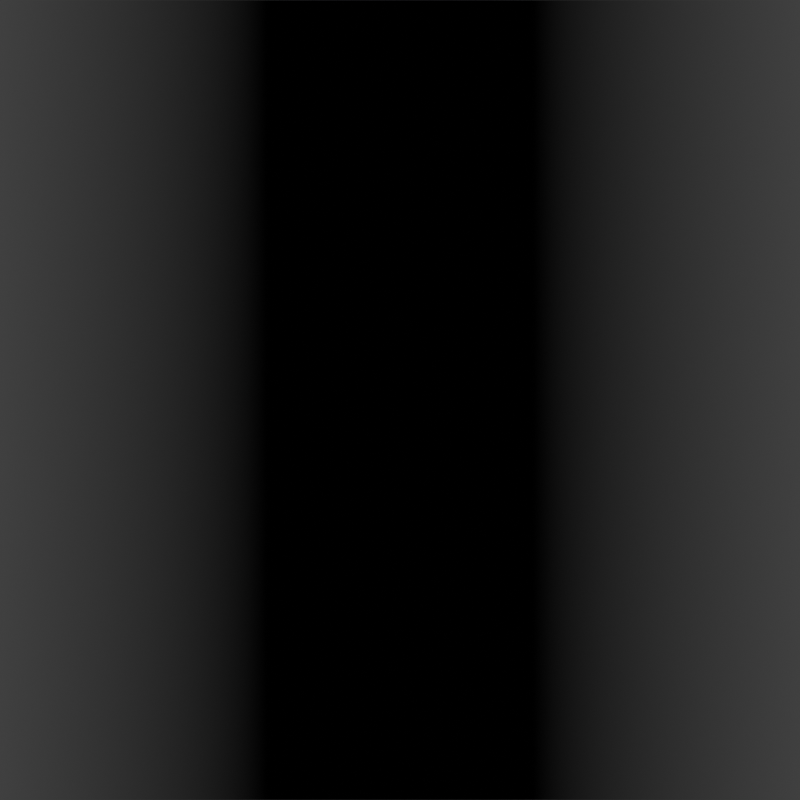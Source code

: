 # Source: status_bg.blend  (saved by Blender 3.6.14; exported with 4.5.12 LTS)
import bpy
from mathutils import Matrix  # noqa: F401  (used for matrix-valued properties, if any)

bpy.ops.wm.read_factory_settings(use_empty=True)
scene = bpy.context.scene
scene.name = 'Scene'

# ---- collections
col_bg = bpy.data.collections.new('BG'); scene.collection.children.link(col_bg)
col_cam___light = bpy.data.collections.new('Cam & light'); scene.collection.children.link(col_cam___light)

# ---- materials (node trees are filled in below, after node groups)
mat_material = bpy.data.materials.new('Material')
mat_material.surface_render_method = 'BLENDED'
mat_material.blend_method = 'BLEND'

# ---- material node trees
mat_material.use_nodes = True; mat_material.node_tree.nodes.clear()
_N = mat_material.node_tree.nodes; _L = mat_material.node_tree.links
n0 = _N.new('ShaderNodeOutputMaterial'); n0.name = 'Material Output'; n0.location = (300, 300)
n1 = _N.new('ShaderNodeMixShader'); n1.name = 'Mix Shader'; n1.location = (80, 257)
n2 = _N.new('ShaderNodeSeparateXYZ'); n2.name = 'Separate XYZ'; n2.location = (-684, 494)
n3 = _N.new('ShaderNodeUVMap'); n3.name = 'UV Map'; n3.location = (-884, 473)
n3.uv_map = 'UVMap'
n4 = _N.new('ShaderNodeRGB'); n4.name = 'RGB'; n4.location = (-564, 92)
n4.outputs[0].default_value = (0.0, 0.0, 0.0, 1.0)
n5 = _N.new('ShaderNodeBsdfTransparent'); n5.name = 'Transparent BSDF'; n5.location = (-414, 232)
n6 = _N.new('ShaderNodeEmission'); n6.name = 'Emission'; n6.location = (-370, 64)
n7 = _N.new('ShaderNodeValToRGB'); n7.name = 'Color Ramp'; n7.location = (-495, 538)
while len(n7.color_ramp.elements) > 1: n7.color_ramp.elements.remove(n7.color_ramp.elements[-1])
n7.color_ramp.elements[0].position = 0.0; n7.color_ramp.elements[0].color = (0.0, 0.0, 0.0, 1.0)
_e = n7.color_ramp.elements.new(0.3333); _e.color = (1.0, 1.0, 1.0, 1.0)
_e = n7.color_ramp.elements.new(0.6667); _e.color = (1.0, 1.0, 1.0, 1.0)
_e = n7.color_ramp.elements.new(1.0); _e.color = (0.0, 0.0, 0.0, 1.0)
_L.new(n3.outputs[0], n2.inputs[0])
_L.new(n2.outputs[0], n7.inputs[0])
_L.new(n4.outputs[0], n6.inputs[0])
_L.new(n1.outputs[0], n0.inputs[0])
_L.new(n7.outputs[0], n1.inputs[0])
_L.new(n5.outputs[0], n1.inputs[1])
_L.new(n6.outputs[0], n1.inputs[2])
n0.is_active_output = True

# ---- world
world_world = bpy.data.worlds.new('World'); scene.world = world_world
world_world.use_nodes = True; world_world.node_tree.nodes.clear()
_N = world_world.node_tree.nodes; _L = world_world.node_tree.links
n0 = _N.new('ShaderNodeOutputWorld'); n0.name = 'World Output'; n0.location = (300, 300)
n1 = _N.new('ShaderNodeBackground'); n1.name = 'Background'; n1.location = (10, 300)
n1.inputs[0].default_value = (0.05088, 0.05088, 0.05088, 1.0)
_L.new(n1.outputs[0], n0.inputs[0])
n0.is_active_output = True
world_world.color = (0.05088, 0.05088, 0.05088)
world_world.use_sun_shadow = False
world_world.sun_shadow_jitter_overblur = 0.0

# ---- cameras
cam_camera = bpy.data.cameras.new('Camera')
cam_camera.type = 'ORTHO'
cam_camera.clip_end = 100.0
cam_camera.ortho_scale = 10.0

# ---- meshes
me_plane_001 = bpy.data.meshes.new('Plane.001')
me_plane_001.from_pydata([(-5.0, -5.0, 0.0), (5.0, -5.0, 0.0), (-5.0, 5.0, 0.0), (5.0, 5.0, 0.0), (-1.667, -5.0, 0.0), (1.667, -5.0, 0.0), (1.667, 5.0, 0.0), (-1.667, 5.0, 0.0)], [], [(5, 1, 3, 6), (0, 4, 7, 2), (4, 5, 6, 7)])
_uv = me_plane_001.uv_layers.new(name='UVMap')
_uv.uv.foreach_set('vector', [0.6667, 0.0, 1.0, 0.0, 1.0, 1.0, 0.6667, 1.0, 0.0, 0.0, 0.3333, 0.0, 0.3333, 1.0, 0.0, 1.0, 0.3333, 0.0, 0.6667, 0.0, 0.6667, 1.0, 0.3333, 1.0])
me_plane_001.materials.append(mat_material)
me_plane_001.update()

# ---- objects
ob_plane = bpy.data.objects.new('Plane', me_plane_001)
ob_camera = bpy.data.objects.new('Camera', cam_camera)

# ---- transforms, parenting, visibility, modifiers, constraints
ob_plane.location = (0.0, 0.0, 0.0)
ob_camera.location = (0.0, 0.0, 10.0)
ob_camera.lock_rotations_4d = False
ob_camera.empty_display_type = 'ARROWS'
ob_camera.color = (0.0, 0.0, 0.0, 0.0)
ob_camera.display_type = 'WIRE'
ob_camera.lineart.crease_threshold = 0.0

# ---- collection membership
col_bg.objects.link(ob_plane)
col_cam___light.objects.link(ob_camera)

# ---- scene / render settings (as saved in the file)
scene.camera = ob_camera
scene.frame_start = 1; scene.frame_end = 250; scene.frame_set(1)
scene.render.engine = 'CYCLES'
scene.render.resolution_x = 32
scene.render.resolution_y = 32
scene.render.film_transparent = True
scene.cycles.sampling_pattern = 'TABULATED_SOBOL'
scene.cycles.adaptive_threshold = 0.001
scene.view_settings.view_transform = 'Standard'
bpy.context.view_layer.update()
